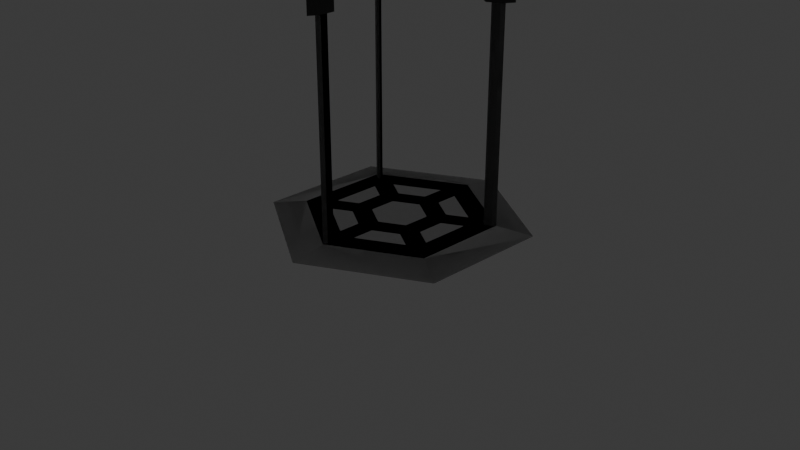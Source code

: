 # Source: SM_WinningPlatform.blend  (saved by Blender 4.0.36; exported with 4.5.12 LTS)
import bpy
from mathutils import Matrix  # noqa: F401  (used for matrix-valued properties, if any)

bpy.ops.wm.read_factory_settings(use_empty=True)
scene = bpy.context.scene
scene.name = 'Scene'

# ---- collections
col_collection = bpy.data.collections.new('Collection'); scene.collection.children.link(col_collection)

# ---- materials (node trees are filled in below, after node groups)
mat_material = bpy.data.materials.new('Material')
mat_material.alpha_threshold = 0.0
mat_material.use_transparent_shadow = False
mat_material.roughness = 0.5
mat_material.line_color = (0.0, 0.0, 0.0, 1.0)
mat_material_001 = bpy.data.materials.new('Material.001')
mat_material_001.use_transparent_shadow = False
mat_material_002 = bpy.data.materials.new('Material.002')
mat_material_002.use_transparent_shadow = False
mat_material_003 = bpy.data.materials.new('Material.003')
mat_material_003.use_transparent_shadow = False

# ---- material node trees
mat_material.use_nodes = True; mat_material.node_tree.nodes.clear()
_N = mat_material.node_tree.nodes; _L = mat_material.node_tree.links
n0 = _N.new('ShaderNodeOutputMaterial'); n0.name = 'Material Output'; n0.location = (300, 300)
n1 = _N.new('ShaderNodeBsdfPrincipled'); n1.name = 'Principled BSDF'; n1.location = (10, 300)
n1.inputs[3].default_value = 1.45
_L.new(n1.outputs[0], n0.inputs[0])
n0.is_active_output = True
mat_material_001.use_nodes = True; mat_material_001.node_tree.nodes.clear()
_N = mat_material_001.node_tree.nodes; _L = mat_material_001.node_tree.links
n0 = _N.new('ShaderNodeBsdfPrincipled'); n0.name = 'Principled BSDF'; n0.location = (10, 300)
n0.inputs[0].default_value = (0.05318, 0.05318, 0.05318, 1.0)
n0.inputs[3].default_value = 1.45
n1 = _N.new('ShaderNodeOutputMaterial'); n1.name = 'Material Output'; n1.location = (300, 300)
_L.new(n0.outputs[0], n1.inputs[0])
n1.is_active_output = True
mat_material_002.use_nodes = True; mat_material_002.node_tree.nodes.clear()
_N = mat_material_002.node_tree.nodes; _L = mat_material_002.node_tree.links
n0 = _N.new('ShaderNodeBsdfPrincipled'); n0.name = 'Principled BSDF'; n0.location = (10, 300)
n0.inputs[0].default_value = (0.0, 0.0, 0.0, 1.0)
n0.inputs[3].default_value = 1.45
n1 = _N.new('ShaderNodeOutputMaterial'); n1.name = 'Material Output'; n1.location = (300, 300)
_L.new(n0.outputs[0], n1.inputs[0])
n1.is_active_output = True
mat_material_003.use_nodes = True; mat_material_003.node_tree.nodes.clear()
_N = mat_material_003.node_tree.nodes; _L = mat_material_003.node_tree.links
n0 = _N.new('ShaderNodeOutputMaterial'); n0.name = 'Material Output'; n0.location = (300, 300)
n1 = _N.new('ShaderNodeEmission'); n1.name = 'Emission'; n1.location = (10, 300)
n1.inputs[1].default_value = 2.6
_L.new(n1.outputs[0], n0.inputs[0])
n0.is_active_output = True

# ---- world
world_world = bpy.data.worlds.new('World'); scene.world = world_world
world_world.use_nodes = True; world_world.node_tree.nodes.clear()
_N = world_world.node_tree.nodes; _L = world_world.node_tree.links
n0 = _N.new('ShaderNodeOutputWorld'); n0.name = 'World Output'; n0.location = (300, 300)
n1 = _N.new('ShaderNodeBackground'); n1.name = 'Background'; n1.location = (10, 300)
n1.inputs[0].default_value = (0.05088, 0.05088, 0.05088, 1.0)
_L.new(n1.outputs[0], n0.inputs[0])
n0.is_active_output = True
world_world.color = (0.05088, 0.05088, 0.05088)
world_world.use_sun_shadow = False
world_world.sun_shadow_jitter_overblur = 0.0

# ---- cameras
cam_camera = bpy.data.cameras.new('Camera')
cam_camera.clip_end = 100.0
cam_camera.ortho_scale = 7.314

# ---- meshes
me_cylinder = bpy.data.meshes.new('Cylinder')
me_cylinder.from_pydata([(0.0, 1.371, 3.725e-08), (0.0, 0.8697, 0.06471), (1.188, 0.6857, 3.725e-08), (0.7532, 0.4349, 0.06471), (1.188, -0.6857, 3.725e-08), (0.7532, -0.4349, 0.06471), (0.0, -1.371, 3.725e-08), (0.0, -0.8697, 0.06471), (-1.188, -0.6857, 3.725e-08), (-0.7532, -0.4349, 0.06471), (-1.188, 0.6857, 3.725e-08), (-0.7532, 0.4349, 0.06471), (0.866, 0.5, 0.06471), (0.0, 1.0, 0.06471), (0.866, -0.5, 0.06471), (0.0, -1.0, 0.06471), (-0.866, -0.5, 0.06471), (-0.866, 0.5, 0.06471), (0.7532, 0.4631, 0.06471), (0.8172, 0.5, 0.06471), (0.7776, 0.4208, 0.06471), (0.8416, 0.4577, 0.06471), (0.02442, -0.8838, 0.06471), (0.02442, -0.9577, 0.06471), (-0.02442, -0.8838, 0.06471), (-0.02442, -0.9577, 0.06471), (-0.7776, 0.4208, 0.06471), (-0.8416, 0.4577, 0.06471), (-0.7532, 0.4631, 0.06471), (-0.8172, 0.5, 0.06471), (0.7532, 0.4349, 2.309), (0.866, 0.5, 2.309), (0.0, -0.8697, 2.309), (0.0, -1.0, 2.309), (-0.7532, 0.4349, 2.309), (-0.866, 0.5, 2.309), (0.7532, 0.4631, 2.309), (0.8172, 0.5, 2.309), (0.7776, 0.4208, 2.309), (0.8416, 0.4577, 2.309), (0.02442, -0.8838, 2.309), (0.02442, -0.9577, 2.309), (-0.02442, -0.8838, 2.309), (-0.02442, -0.9577, 2.309), (-0.7776, 0.4208, 2.309), (-0.8416, 0.4577, 2.309), (-0.7532, 0.4631, 2.309), (-0.8172, 0.5, 2.309), (0.6895, 0.3981, 2.309), (0.9452, 0.5457, 2.309), (0.0, -0.7962, 2.309), (0.0, -1.091, 2.309), (-0.6895, 0.3981, 2.309), (-0.9452, 0.5457, 2.309), (0.6895, 0.462, 2.309), (0.8345, 0.5457, 2.309), (0.7449, 0.3661, 2.309), (0.8898, 0.4498, 2.309), (0.05535, -0.8281, 2.309), (0.05535, -0.9955, 2.309), (-0.05535, -0.8281, 2.309), (-0.05535, -0.9955, 2.309), (-0.7449, 0.3661, 2.309), (-0.8898, 0.4498, 2.309), (-0.6895, 0.462, 2.309), (-0.8345, 0.5457, 2.309), (0.6895, 0.3981, 2.544), (0.9452, 0.5457, 2.544), (0.0, -0.7962, 2.544), (0.0, -1.091, 2.544), (-0.6895, 0.3981, 2.544), (-0.9452, 0.5457, 2.544), (0.6895, 0.462, 2.544), (0.8345, 0.5457, 2.544), (0.7449, 0.3661, 2.544), (0.8898, 0.4498, 2.544), (0.05535, -0.8281, 2.544), (0.05535, -0.9955, 2.544), (-0.05535, -0.8281, 2.544), (-0.05535, -0.9955, 2.544), (-0.7449, 0.3661, 2.544), (-0.8898, 0.4498, 2.544), (-0.6895, 0.462, 2.544), (-0.8345, 0.5457, 2.544), (0.3981, 0.6895, 2.841), (0.5457, 0.9452, 2.841), (0.3981, -0.6895, 2.841), (0.5457, -0.9452, 2.841), (-0.7962, 0.0, 2.841), (-1.091, 0.0, 2.841), (0.3661, 0.7449, 2.841), (0.4498, 0.8898, 2.841), (0.462, 0.6895, 2.841), (0.5457, 0.8345, 2.841), (0.462, -0.6895, 2.841), (0.5457, -0.8345, 2.841), (0.3661, -0.7449, 2.841), (0.4498, -0.8898, 2.841), (-0.8281, -0.05535, 2.841), (-0.9955, -0.05535, 2.841), (-0.8281, 0.05535, 2.841), (-0.9955, 0.05535, 2.841), (0.0, 1.371, 2.838), (1.188, 0.6857, 2.838), (1.188, -0.6857, 2.838), (0.0, -1.371, 2.838), (-1.188, -0.6857, 2.838), (-1.188, 0.6857, 2.838), (-0.4794, 0.2768, 3.499), (0.0, 0.5535, 3.499), (-0.4794, -0.2768, 3.499), (0.0, -0.5535, 3.499), (0.4794, -0.2768, 3.499), (0.4794, 0.2768, 3.499), (-0.4794, 0.2768, 3.552), (7.984e-09, 0.5535, 3.552), (-0.4794, -0.2768, 3.552), (7.984e-09, -0.5535, 3.552), (0.4794, -0.2768, 3.552), (0.4794, 0.2768, 3.552), (-0.08717, 0.05033, 3.552), (1.452e-09, 0.1007, 3.552), (-0.08717, -0.05033, 3.552), (1.452e-09, -0.1007, 3.552), (0.08717, -0.05033, 3.552), (0.08717, 0.05033, 3.552), (-0.08716, 0.05033, 4.518), (1.095e-06, 0.1007, 4.518), (-0.08716, -0.05033, 4.518), (1.095e-06, -0.1007, 4.518), (0.08717, -0.05033, 4.518), (0.08717, 0.05033, 4.518), (0.0, 0.606, 2.838), (0.5248, 0.303, 2.838), (0.5248, -0.303, 2.838), (0.0, -0.606, 2.838), (-0.5248, -0.303, 2.838), (-0.5248, 0.303, 2.838), (0.0, 0.2765, 2.838), (0.2395, 0.1383, 2.838), (0.2395, -0.1383, 2.838), (0.0, -0.2765, 2.838), (-0.2395, -0.1383, 2.838), (-0.2395, 0.1383, 2.838), (0.0, 0.1716, 2.838), (0.1486, 0.08578, 2.838), (0.1486, -0.08578, 2.838), (0.0, -0.1716, 2.838), (-0.1486, -0.08578, 2.838), (-0.1486, 0.08578, 2.838), (1.097, 0.5282, 2.838), (1.097, -0.5282, 2.838), (0.6157, -0.2505, 2.838), (0.6157, 0.2505, 2.838), (-0.0909, -1.214, 2.838), (-1.006, -0.6857, 2.838), (-0.5248, -0.4079, 2.838), (-0.0909, -0.6584, 2.838), (-1.006, 0.6857, 2.838), (-0.0909, 1.214, 2.838), (-0.0909, 0.6584, 2.838), (-0.5248, 0.4079, 2.838), (0.0909, 0.4485, 2.838), (0.343, 0.303, 2.838), (0.2395, 0.2432, 2.838), (0.0909, 0.329, 2.838), (0.343, -0.303, 2.838), (0.0909, -0.4485, 2.838), (0.0909, -0.329, 2.838), (0.2395, -0.2432, 2.838), (-0.4339, -0.1455, 2.838), (-0.4339, 0.1455, 2.838), (-0.3304, 0.08578, 2.838), (-0.3304, -0.08578, 2.838), (0.3497, 0.2019, 0.06471), (0.0, 0.4039, 0.06471), (-0.3497, 0.2019, 0.06471), (-0.3497, -0.2019, 0.06471), (0.0, -0.4039, 0.06471), (0.3497, -0.2019, 0.06471), (0.2497, 0.1442, 0.06471), (-9.935e-09, 0.2884, 0.06471), (-0.2497, 0.1442, 0.06471), (-0.2497, -0.1442, 0.06471), (9.935e-09, -0.2884, 0.06471), (0.2497, -0.1442, 0.06471), (0.5532, 0.4349, 0.06471), (0.1, 0.6965, 0.06471), (0.1, 0.4616, 0.06471), (0.3497, 0.3174, 0.06471), (-0.1, 0.6965, 0.06471), (-0.5532, 0.4349, 0.06471), (-0.3497, 0.3174, 0.06471), (-0.1, 0.4616, 0.06471), (-0.6532, 0.2616, 0.06471), (-0.6532, -0.2616, 0.06471), (-0.4497, -0.1442, 0.06471), (-0.4497, 0.1442, 0.06471), (-0.5532, -0.4349, 0.06471), (-0.1, -0.6965, 0.06471), (-0.1, -0.4616, 0.06471), (-0.3497, -0.3174, 0.06471), (0.1, -0.6965, 0.06471), (0.5532, -0.4349, 0.06471), (0.3497, -0.3174, 0.06471), (0.1, -0.4616, 0.06471), (0.6532, -0.2616, 0.06471), (0.6532, 0.2616, 0.06471), (0.4497, 0.1442, 0.06471), (0.4497, -0.1442, 0.06471), (0.2497, 0.1442, 0.03214), (-9.935e-09, 0.2884, 0.03214), (0.2497, -0.1442, 0.03214), (-0.2497, 0.1442, 0.03214), (-0.2497, -0.1442, 0.03214), (9.935e-09, -0.2884, 0.03214), (0.5532, 0.4349, 0.03214), (0.1, 0.6965, 0.03214), (0.3497, 0.3174, 0.03214), (0.1, 0.4616, 0.03214), (-0.1, 0.6965, 0.03214), (-0.5532, 0.4349, 0.03214), (-0.1, 0.4616, 0.03214), (-0.3497, 0.3174, 0.03214), (-0.6532, 0.2616, 0.03214), (-0.6532, -0.2616, 0.03214), (-0.4497, 0.1442, 0.03214), (-0.4497, -0.1442, 0.03214), (-0.5532, -0.4349, 0.03214), (-0.1, -0.6965, 0.03214), (-0.3497, -0.3174, 0.03214), (-0.1, -0.4616, 0.03214), (0.1, -0.6965, 0.03214), (0.5532, -0.4349, 0.03214), (0.1, -0.4616, 0.03214), (0.3497, -0.3174, 0.03214), (0.6532, -0.2616, 0.03214), (0.6532, 0.2616, 0.03214), (0.4497, -0.1442, 0.03214), (0.4497, 0.1442, 0.03214), (0.0, 0.1716, 2.871), (0.1486, 0.08578, 2.871), (-0.1486, 0.08578, 2.871), (0.1486, -0.08578, 2.871), (0.0, -0.1716, 2.871), (-0.1486, -0.08578, 2.871), (1.097, 0.5282, 2.871), (1.097, -0.5282, 2.871), (0.6157, 0.2505, 2.871), (0.6157, -0.2505, 2.871), (-0.0909, -1.214, 2.871), (-1.006, -0.6857, 2.871), (-0.0909, -0.6584, 2.871), (-0.5248, -0.4079, 2.871), (-1.006, 0.6857, 2.871), (-0.0909, 1.214, 2.871), (-0.5248, 0.4079, 2.871), (-0.0909, 0.6584, 2.871), (0.0909, 0.4485, 2.871), (0.343, 0.303, 2.871), (0.0909, 0.329, 2.871), (0.2395, 0.2432, 2.871), (0.343, -0.303, 2.871), (0.0909, -0.4485, 2.871), (0.2395, -0.2432, 2.871), (0.0909, -0.329, 2.871), (-0.4339, -0.1455, 2.871), (-0.4339, 0.1455, 2.871), (-0.3304, -0.08578, 2.871), (-0.3304, 0.08578, 2.871)], [], [(0, 13, 12, 2), (2, 12, 14, 4), (4, 14, 15, 6), (6, 15, 16, 8), (207, 208, 239, 237), (8, 16, 17, 10), (10, 17, 13, 0), (0, 2, 4, 6, 8, 10), (1, 18, 19), (20, 5, 21), (5, 22, 23), (24, 9, 25), (9, 26, 27), (28, 1, 29), (1, 3, 18), (12, 13, 1, 19), (3, 5, 20), (20, 21, 39, 38), (14, 12, 21, 5), (15, 23, 41, 33), (5, 7, 22), (22, 7, 32, 40), (15, 14, 5, 23), (27, 26, 44, 45), (7, 9, 24), (16, 15, 25, 9), (29, 17, 35, 47), (9, 11, 26), (17, 16, 9, 27), (11, 1, 28), (12, 19, 37, 31), (13, 17, 29, 1), (40, 32, 50, 58), (35, 45, 63, 53), (37, 36, 54, 55), (44, 34, 52, 62), (41, 40, 58, 59), (45, 44, 62, 63), (26, 11, 34, 44), (17, 27, 45, 35), (24, 25, 43, 42), (3, 20, 38, 30), (28, 29, 47, 46), (7, 24, 42, 32), (21, 12, 31, 39), (19, 18, 36, 37), (11, 28, 46, 34), (25, 15, 33, 43), (23, 22, 40, 41), (18, 3, 30, 36), (57, 49, 67, 75), (61, 51, 69, 79), (65, 53, 71, 83), (48, 56, 74, 66), (50, 60, 78, 68), (33, 41, 59, 51), (36, 30, 48, 54), (46, 47, 65, 64), (31, 37, 55, 49), (42, 43, 61, 60), (34, 46, 64, 52), (38, 39, 57, 56), (32, 42, 60, 50), (30, 38, 56, 48), (47, 35, 53, 65), (43, 33, 51, 61), (39, 31, 49, 57), (70, 82, 100, 88), (78, 79, 97, 96), (67, 73, 91, 85), (82, 83, 101, 100), (72, 66, 84, 90), (69, 77, 95, 87), (76, 68, 86, 94), (63, 62, 80, 81), (59, 58, 76, 77), (62, 52, 70, 80), (55, 54, 72, 73), (53, 63, 81, 71), (58, 50, 68, 76), (51, 59, 77, 69), (54, 48, 66, 72), (64, 65, 83, 82), (49, 55, 73, 67), (60, 61, 79, 78), (52, 64, 82, 70), (56, 57, 75, 74), (109, 115, 119, 113), (108, 114, 115, 109), (111, 117, 116, 110), (115, 121, 125, 119), (102, 109, 113, 103), (107, 108, 109, 102), (105, 111, 110, 106), (103, 113, 112, 104), (106, 110, 108, 107), (104, 112, 111, 105), (113, 119, 118, 112), (158, 159, 255, 254), (74, 75, 93, 92), (68, 78, 96, 86), (66, 74, 92, 84), (83, 71, 89, 101), (79, 69, 87, 97), (75, 67, 85, 93), (81, 80, 98, 99), (77, 76, 94, 95), (80, 70, 88, 98), (73, 72, 90, 91), (71, 81, 99, 89), (112, 118, 117, 111), (110, 116, 114, 108), (125, 131, 130, 124), (118, 124, 123, 117), (116, 122, 120, 114), (119, 125, 124, 118), (117, 123, 122, 116), (114, 120, 121, 115), (127, 126, 128, 129, 130, 131), (123, 129, 128, 122), (120, 126, 127, 121), (121, 127, 131, 125), (124, 130, 129, 123), (122, 128, 126, 120), (102, 103, 133, 132), (149, 144, 240, 242), (104, 105, 135, 134), (151, 152, 249, 247), (106, 107, 137, 136), (171, 172, 269, 267), (144, 145, 241, 240), (133, 134, 140, 139), (153, 150, 246, 248), (135, 136, 142, 141), (173, 170, 266, 268), (137, 132, 138, 143), (138, 139, 145, 144), (139, 140, 146, 145), (140, 141, 147, 146), (141, 142, 148, 147), (142, 143, 149, 148), (143, 138, 144, 149), (103, 104, 151, 150), (104, 134, 152, 151), (134, 133, 153, 152), (133, 103, 150, 153), (105, 106, 155, 154), (106, 136, 156, 155), (136, 135, 157, 156), (135, 105, 154, 157), (107, 102, 159, 158), (102, 132, 160, 159), (132, 137, 161, 160), (137, 107, 158, 161), (132, 133, 163, 162), (133, 139, 164, 163), (139, 138, 165, 164), (138, 132, 162, 165), (134, 135, 167, 166), (135, 141, 168, 167), (141, 140, 169, 168), (140, 134, 166, 169), (136, 137, 171, 170), (137, 143, 172, 171), (143, 142, 173, 172), (142, 136, 170, 173), (180, 181, 211, 210), (189, 186, 216, 218), (209, 206, 236, 238), (200, 201, 230, 231), (186, 187, 217, 216), (206, 207, 237, 236), (174, 175, 181, 180), (175, 176, 182, 181), (176, 177, 183, 182), (177, 178, 184, 183), (178, 179, 185, 184), (179, 174, 180, 185), (3, 1, 187, 186), (1, 175, 188, 187), (175, 174, 189, 188), (174, 3, 186, 189), (1, 11, 191, 190), (11, 176, 192, 191), (176, 175, 193, 192), (175, 1, 190, 193), (11, 9, 195, 194), (9, 177, 196, 195), (177, 176, 197, 196), (176, 11, 194, 197), (9, 7, 199, 198), (7, 178, 200, 199), (178, 177, 201, 200), (177, 9, 198, 201), (7, 5, 203, 202), (5, 179, 204, 203), (179, 178, 205, 204), (178, 7, 202, 205), (5, 3, 207, 206), (3, 174, 208, 207), (174, 179, 209, 208), (179, 5, 206, 209), (210, 211, 213, 214, 215, 212), (216, 217, 219, 218), (220, 221, 223, 222), (224, 225, 227, 226), (228, 229, 231, 230), (232, 233, 235, 234), (236, 237, 239, 238), (187, 188, 219, 217), (185, 180, 210, 212), (194, 195, 225, 224), (208, 209, 238, 239), (188, 189, 218, 219), (181, 182, 213, 211), (197, 194, 224, 226), (182, 183, 214, 213), (195, 196, 227, 225), (202, 203, 233, 232), (183, 184, 215, 214), (196, 197, 226, 227), (205, 202, 232, 234), (184, 185, 212, 215), (203, 204, 235, 233), (190, 191, 221, 220), (204, 205, 234, 235), (193, 190, 220, 222), (191, 192, 223, 221), (198, 199, 229, 228), (192, 193, 222, 223), (201, 198, 228, 230), (199, 200, 231, 229), (240, 241, 243, 244, 245, 242), (246, 247, 249, 248), (250, 251, 253, 252), (254, 255, 257, 256), (258, 259, 261, 260), (262, 263, 265, 264), (266, 267, 269, 268), (172, 173, 268, 269), (152, 153, 248, 249), (145, 146, 243, 241), (161, 158, 254, 256), (146, 147, 244, 243), (159, 160, 257, 255), (166, 167, 263, 262), (147, 148, 245, 244), (160, 161, 256, 257), (169, 166, 262, 264), (148, 149, 242, 245), (167, 168, 265, 263), (154, 155, 251, 250), (168, 169, 264, 265), (157, 154, 250, 252), (155, 156, 253, 251), (162, 163, 259, 258), (156, 157, 252, 253), (165, 162, 258, 260), (163, 164, 261, 259), (170, 171, 267, 266), (150, 151, 247, 246), (164, 165, 260, 261)])
me_cylinder.polygons.foreach_set('material_index', [0, 0, 0, 0, 1, 0, 0, 0, 0, 0, 0, 0, 0, 0, 0, 0, 0, 2, 0, 2, 0, 2, 0, 2, 0, 0, 2, 0, 0, 0, 2, 0, 1, 1, 1, 1, 1, 1, 2, 2, 2, 2, 2, 2, 2, 2, 2, 2, 2, 2, 1, 1, 1, 1, 1, 1, 1, 1, 1, 1, 1, 1, 1, 1, 1, 1, 1, 1, 1, 1, 1, 1, 1, 1, 1, 1, 1, 1, 1, 1, 1, 1, 1, 1, 1, 1, 1, 1, 1, 1, 1, 0, 0, 0, 0, 0, 0, 1, 0, 1, 1, 1, 1, 1, 1, 1, 1, 1, 1, 1, 1, 1, 2, 1, 1, 1, 1, 1, 2, 2, 2, 2, 2, 2, 0, 0, 0, 0, 0, 0, 0, 0, 0, 0, 0, 0, 0, 0, 0, 0, 0, 0, 0, 0, 0, 0, 0, 0, 0, 0, 0, 0, 0, 0, 0, 0, 0, 0, 0, 0, 0, 0, 0, 0, 0, 0, 1, 1, 1, 1, 1, 1, 1, 1, 1, 1, 1, 1, 1, 1, 1, 1, 1, 1, 1, 1, 1, 1, 1, 1, 1, 1, 1, 1, 1, 1, 1, 1, 1, 1, 1, 1, 3, 3, 3, 3, 3, 3, 3, 1, 1, 1, 1, 1, 1, 1, 1, 1, 1, 1, 1, 1, 1, 1, 1, 1, 1, 1, 1, 1, 1, 1, 3, 3, 3, 3, 3, 3, 3, 0, 0, 0, 0, 0, 0, 0, 0, 0, 0, 0, 0, 0, 0, 0, 0, 0, 0, 0, 0, 0, 0, 0])
_uv = me_cylinder.uv_layers.new(name='UVMap')
_uv.uv.foreach_set('vector', [1.0, 0.5, 1.0, 1.0, 0.8333, 1.0, 0.8333, 0.5, 0.8333, 0.5, 0.8333, 1.0, 0.6667, 1.0, 0.6667, 0.5, 0.6667, 0.5, 0.6667, 1.0, 0.5, 1.0, 0.5, 0.5, 0.5, 0.5, 0.5, 1.0, 0.3333, 1.0, 0.3333, 0.5, 0.4068, 0.3128, 0.3579, 0.2846, 0.3579, 0.2846, 0.4068, 0.3128, 0.3333, 0.5, 0.3333, 1.0, 0.1667, 1.0, 0.1667, 0.5, 0.1667, 0.5, 0.1667, 1.0, -8.941e-08, 1.0, -8.941e-08, 0.5, 0.75, 0.49, 0.9578, 0.37, 0.9578, 0.13, 0.75, 0.01, 0.5422, 0.13, 0.5422, 0.37, 0.2559, 0.4621, 0.4308, 0.3611, 0.4461, 0.37, 0.4366, 0.351, 0.452, 0.1402, 0.452, 0.3598, 0.4308, 0.1389, 0.2559, 0.03788, 0.2559, 0.02015, 0.2441, 0.03788, 0.05388, 0.13, 0.2441, 0.02015, 0.06337, 0.149, 0.06337, 0.351, 0.04802, 0.3598, 0.06923, 0.3611, 0.2441, 0.4798, 0.05388, 0.37, 0.25, 0.4587, 0.4308, 0.3544, 0.4308, 0.3611, 0.4578, 0.37, 0.25, 0.49, 0.2559, 0.4798, 0.4461, 0.37, 0.4308, 0.3544, 0.4366, 0.149, 0.4366, 0.351, 0.4366, 0.351, 0.452, 0.3598, 0.452, 0.3598, 0.4366, 0.351, 0.4578, 0.13, 0.4578, 0.37, 0.452, 0.3598, 0.452, 0.1402, 0.25, 0.01, 0.2559, 0.02015, 0.2559, 0.02015, 0.25, 0.01, 0.4308, 0.1456, 0.25, 0.04127, 0.2559, 0.03788, 0.2559, 0.03788, 0.25, 0.04127, 0.25, 0.04127, 0.2559, 0.03788, 0.25, 0.01, 0.4578, 0.13, 0.4461, 0.13, 0.2559, 0.02015, 0.04802, 0.3598, 0.06337, 0.351, 0.06337, 0.351, 0.04802, 0.3598, 0.25, 0.04127, 0.06923, 0.1389, 0.2441, 0.03788, 0.04215, 0.13, 0.25, 0.01, 0.2441, 0.02015, 0.05388, 0.13, 0.05388, 0.37, 0.04215, 0.37, 0.04215, 0.37, 0.05388, 0.37, 0.06923, 0.1456, 0.06923, 0.3544, 0.06337, 0.351, 0.04215, 0.37, 0.04215, 0.13, 0.04802, 0.1402, 0.04802, 0.3598, 0.06923, 0.3544, 0.2441, 0.4621, 0.06923, 0.3611, 0.4578, 0.37, 0.4461, 0.37, 0.4461, 0.37, 0.4578, 0.37, 0.25, 0.49, 0.04215, 0.37, 0.05388, 0.37, 0.2441, 0.4798, 0.2559, 0.03788, 0.25, 0.04127, 0.25, 0.04127, 0.2559, 0.03788, 0.04215, 0.37, 0.04802, 0.3598, 0.04802, 0.3598, 0.04215, 0.37, 0.4461, 0.37, 0.4308, 0.3611, 0.4308, 0.3611, 0.4461, 0.37, 0.06337, 0.351, 0.06923, 0.3544, 0.06923, 0.3544, 0.06337, 0.351, 0.2559, 0.02015, 0.2559, 0.03788, 0.2559, 0.03788, 0.2559, 0.02015, 0.04802, 0.3598, 0.06337, 0.351, 0.06337, 0.351, 0.04802, 0.3598, 0.06337, 0.351, 0.06923, 0.3544, 0.06923, 0.3544, 0.06337, 0.351, 0.04215, 0.37, 0.04802, 0.3598, 0.04802, 0.3598, 0.04215, 0.37, 0.2441, 0.03788, 0.2441, 0.02015, 0.2441, 0.02015, 0.2441, 0.03788, 0.4308, 0.3544, 0.4366, 0.351, 0.4366, 0.351, 0.4308, 0.3544, 0.06923, 0.3611, 0.05388, 0.37, 0.05388, 0.37, 0.06923, 0.3611, 0.25, 0.04127, 0.2441, 0.03788, 0.2441, 0.03788, 0.25, 0.04127, 0.452, 0.3598, 0.4578, 0.37, 0.4578, 0.37, 0.452, 0.3598, 0.4461, 0.37, 0.4308, 0.3611, 0.4308, 0.3611, 0.4461, 0.37, 0.06923, 0.3544, 0.06923, 0.3611, 0.06923, 0.3611, 0.06923, 0.3544, 0.2441, 0.02015, 0.25, 0.01, 0.25, 0.01, 0.2441, 0.02015, 0.2559, 0.02015, 0.2559, 0.03788, 0.2559, 0.03788, 0.2559, 0.02015, 0.4308, 0.3611, 0.4308, 0.3544, 0.4308, 0.3544, 0.4308, 0.3611, 0.452, 0.3598, 0.4578, 0.37, 0.4578, 0.37, 0.452, 0.3598, 0.2441, 0.02015, 0.25, 0.01, 0.25, 0.01, 0.2441, 0.02015, 0.05388, 0.37, 0.04215, 0.37, 0.04215, 0.37, 0.05388, 0.37, 0.4308, 0.3544, 0.4366, 0.351, 0.4366, 0.351, 0.4308, 0.3544, 0.25, 0.04127, 0.2441, 0.03788, 0.2441, 0.03788, 0.25, 0.04127, 0.25, 0.01, 0.2559, 0.02015, 0.2559, 0.02015, 0.25, 0.01, 0.4308, 0.3611, 0.4308, 0.3544, 0.4308, 0.3544, 0.4308, 0.3611, 0.06923, 0.3611, 0.05388, 0.37, 0.05388, 0.37, 0.06923, 0.3611, 0.4578, 0.37, 0.4461, 0.37, 0.4461, 0.37, 0.4578, 0.37, 0.2441, 0.03788, 0.2441, 0.02015, 0.2441, 0.02015, 0.2441, 0.03788, 0.06923, 0.3544, 0.06923, 0.3611, 0.06923, 0.3611, 0.06923, 0.3544, 0.4366, 0.351, 0.452, 0.3598, 0.452, 0.3598, 0.4366, 0.351, 0.25, 0.04127, 0.2441, 0.03788, 0.2441, 0.03788, 0.25, 0.04127, 0.4308, 0.3544, 0.4366, 0.351, 0.4366, 0.351, 0.4308, 0.3544, 0.05388, 0.37, 0.04215, 0.37, 0.04215, 0.37, 0.05388, 0.37, 0.2441, 0.02015, 0.25, 0.01, 0.25, 0.01, 0.2441, 0.02015, 0.452, 0.3598, 0.4578, 0.37, 0.4578, 0.37, 0.452, 0.3598, 0.06923, 0.3544, 0.06923, 0.3611, 0.06923, 0.3611, 0.06923, 0.3544, 0.2441, 0.03788, 0.2441, 0.02015, 0.2441, 0.02015, 0.2441, 0.03788, 0.4578, 0.37, 0.4461, 0.37, 0.4461, 0.37, 0.4578, 0.37, 0.06923, 0.3611, 0.05388, 0.37, 0.05388, 0.37, 0.06923, 0.3611, 0.4308, 0.3611, 0.4308, 0.3544, 0.4308, 0.3544, 0.4308, 0.3611, 0.25, 0.01, 0.2559, 0.02015, 0.2559, 0.02015, 0.25, 0.01, 0.2559, 0.03788, 0.25, 0.04127, 0.25, 0.04127, 0.2559, 0.03788, 0.04802, 0.3598, 0.06337, 0.351, 0.06337, 0.351, 0.04802, 0.3598, 0.2559, 0.02015, 0.2559, 0.03788, 0.2559, 0.03788, 0.2559, 0.02015, 0.06337, 0.351, 0.06923, 0.3544, 0.06923, 0.3544, 0.06337, 0.351, 0.4461, 0.37, 0.4308, 0.3611, 0.4308, 0.3611, 0.4461, 0.37, 0.04215, 0.37, 0.04802, 0.3598, 0.04802, 0.3598, 0.04215, 0.37, 0.2559, 0.03788, 0.25, 0.04127, 0.25, 0.04127, 0.2559, 0.03788, 0.25, 0.01, 0.2559, 0.02015, 0.2559, 0.02015, 0.25, 0.01, 0.4308, 0.3611, 0.4308, 0.3544, 0.4308, 0.3544, 0.4308, 0.3611, 0.06923, 0.3611, 0.05388, 0.37, 0.05388, 0.37, 0.06923, 0.3611, 0.4578, 0.37, 0.4461, 0.37, 0.4461, 0.37, 0.4578, 0.37, 0.2441, 0.03788, 0.2441, 0.02015, 0.2441, 0.02015, 0.2441, 0.03788, 0.06923, 0.3544, 0.06923, 0.3611, 0.06923, 0.3611, 0.06923, 0.3544, 0.4366, 0.351, 0.452, 0.3598, 0.452, 0.3598, 0.4366, 0.351, 0.75, 0.49, 0.75, 0.49, 0.9578, 0.37, 0.9578, 0.37, 0.5422, 0.37, 0.5422, 0.37, 0.75, 0.49, 0.75, 0.49, 0.75, 0.01, 0.75, 0.01, 0.5422, 0.13, 0.5422, 0.13, 0.75, 0.49, 0.75, 0.49, 0.9578, 0.37, 0.9578, 0.37, 0.75, 0.49, 0.75, 0.49, 0.9578, 0.37, 0.9578, 0.37, 0.5422, 0.37, 0.5422, 0.37, 0.75, 0.49, 0.75, 0.49, 0.75, 0.01, 0.75, 0.01, 0.5422, 0.13, 0.5422, 0.13, 0.9578, 0.37, 0.9578, 0.37, 0.9578, 0.13, 0.9578, 0.13, 0.5422, 0.13, 0.5422, 0.13, 0.5422, 0.37, 0.5422, 0.37, 0.9578, 0.13, 0.9578, 0.13, 0.75, 0.01, 0.75, 0.01, 0.9578, 0.37, 0.9578, 0.37, 0.9578, 0.13, 0.9578, 0.13, 0.574, 0.37, 0.7341, 0.4624, 0.7341, 0.4624, 0.574, 0.37, 0.4366, 0.351, 0.452, 0.3598, 0.452, 0.3598, 0.4366, 0.351, 0.25, 0.04127, 0.2441, 0.03788, 0.2441, 0.03788, 0.25, 0.04127, 0.4308, 0.3544, 0.4366, 0.351, 0.4366, 0.351, 0.4308, 0.3544, 0.05388, 0.37, 0.04215, 0.37, 0.04215, 0.37, 0.05388, 0.37, 0.2441, 0.02015, 0.25, 0.01, 0.25, 0.01, 0.2441, 0.02015, 0.452, 0.3598, 0.4578, 0.37, 0.4578, 0.37, 0.452, 0.3598, 0.04802, 0.3598, 0.06337, 0.351, 0.06337, 0.351, 0.04802, 0.3598, 0.2559, 0.02015, 0.2559, 0.03788, 0.2559, 0.03788, 0.2559, 0.02015, 0.06337, 0.351, 0.06923, 0.3544, 0.06923, 0.3544, 0.06337, 0.351, 0.4461, 0.37, 0.4308, 0.3611, 0.4308, 0.3611, 0.4461, 0.37, 0.04215, 0.37, 0.04802, 0.3598, 0.04802, 0.3598, 0.04215, 0.37, 0.9578, 0.13, 0.9578, 0.13, 0.75, 0.01, 0.75, 0.01, 0.5422, 0.13, 0.5422, 0.13, 0.5422, 0.37, 0.5422, 0.37, 0.9578, 0.37, 0.9578, 0.37, 0.9578, 0.13, 0.9578, 0.13, 0.9578, 0.13, 0.9578, 0.13, 0.75, 0.01, 0.75, 0.01, 0.5422, 0.13, 0.5422, 0.13, 0.5422, 0.37, 0.5422, 0.37, 0.9578, 0.37, 0.9578, 0.37, 0.9578, 0.13, 0.9578, 0.13, 0.75, 0.01, 0.75, 0.01, 0.5422, 0.13, 0.5422, 0.13, 0.5422, 0.37, 0.5422, 0.37, 0.75, 0.49, 0.75, 0.49, 0.75, 0.49, 0.5422, 0.37, 0.5422, 0.13, 0.75, 0.01, 0.9578, 0.13, 0.9578, 0.37, 0.75, 0.01, 0.75, 0.01, 0.5422, 0.13, 0.5422, 0.13, 0.5422, 0.37, 0.5422, 0.37, 0.75, 0.49, 0.75, 0.49, 0.75, 0.49, 0.75, 0.49, 0.9578, 0.37, 0.9578, 0.37, 0.9578, 0.13, 0.9578, 0.13, 0.75, 0.01, 0.75, 0.01, 0.5422, 0.13, 0.5422, 0.13, 0.5422, 0.37, 0.5422, 0.37, 0.75, 0.49, 0.9578, 0.37, 0.8418, 0.303, 0.75, 0.356, 0.724, 0.265, 0.75, 0.28, 0.75, 0.28, 0.724, 0.265, 0.9578, 0.13, 0.75, 0.01, 0.75, 0.144, 0.8418, 0.197, 0.9419, 0.1576, 0.8577, 0.2062, 0.8577, 0.2062, 0.9419, 0.1576, 0.5422, 0.13, 0.5422, 0.37, 0.6582, 0.303, 0.6582, 0.197, 0.6741, 0.2755, 0.6922, 0.265, 0.6922, 0.265, 0.6741, 0.2755, 0.75, 0.28, 0.776, 0.265, 0.776, 0.265, 0.75, 0.28, 0.8418, 0.303, 0.8418, 0.197, 0.7919, 0.2258, 0.7919, 0.2742, 0.8577, 0.2938, 0.9419, 0.3424, 0.9419, 0.3424, 0.8577, 0.2938, 0.75, 0.144, 0.6582, 0.197, 0.7081, 0.2258, 0.75, 0.2016, 0.6922, 0.235, 0.6741, 0.2245, 0.6741, 0.2245, 0.6922, 0.235, 0.6582, 0.303, 0.75, 0.356, 0.75, 0.2984, 0.7081, 0.2742, 0.75, 0.2984, 0.7919, 0.2742, 0.776, 0.265, 0.75, 0.28, 0.7919, 0.2742, 0.7919, 0.2258, 0.776, 0.235, 0.776, 0.265, 0.7919, 0.2258, 0.75, 0.2016, 0.75, 0.22, 0.776, 0.235, 0.75, 0.2016, 0.7081, 0.2258, 0.724, 0.235, 0.75, 0.22, 0.7081, 0.2258, 0.7081, 0.2742, 0.724, 0.265, 0.724, 0.235, 0.7081, 0.2742, 0.75, 0.2984, 0.75, 0.28, 0.724, 0.265, 0.9578, 0.37, 0.9578, 0.13, 0.9419, 0.1576, 0.9419, 0.3424, 0.9578, 0.13, 0.8418, 0.197, 0.8577, 0.2062, 0.9419, 0.1576, 0.8418, 0.197, 0.8418, 0.303, 0.8577, 0.2938, 0.8577, 0.2062, 0.8418, 0.303, 0.9578, 0.37, 0.9419, 0.3424, 0.8577, 0.2938, 0.75, 0.01, 0.5422, 0.13, 0.574, 0.13, 0.7341, 0.03755, 0.5422, 0.13, 0.6582, 0.197, 0.6582, 0.1786, 0.574, 0.13, 0.6582, 0.197, 0.75, 0.144, 0.7341, 0.1348, 0.6582, 0.1786, 0.75, 0.144, 0.75, 0.01, 0.7341, 0.03755, 0.7341, 0.1348, 0.5422, 0.37, 0.75, 0.49, 0.7341, 0.4624, 0.574, 0.37, 0.75, 0.49, 0.75, 0.356, 0.7341, 0.3652, 0.7341, 0.4624, 0.75, 0.356, 0.6582, 0.303, 0.6582, 0.3214, 0.7341, 0.3652, 0.6582, 0.303, 0.5422, 0.37, 0.574, 0.37, 0.6582, 0.3214, 0.75, 0.356, 0.8418, 0.303, 0.81, 0.303, 0.7659, 0.3285, 0.8418, 0.303, 0.7919, 0.2742, 0.7919, 0.2926, 0.81, 0.303, 0.7919, 0.2742, 0.75, 0.2984, 0.7659, 0.3076, 0.7919, 0.2926, 0.75, 0.2984, 0.75, 0.356, 0.7659, 0.3285, 0.7659, 0.3076, 0.8418, 0.197, 0.75, 0.144, 0.7659, 0.1715, 0.81, 0.197, 0.75, 0.144, 0.75, 0.2016, 0.7659, 0.1924, 0.7659, 0.1715, 0.75, 0.2016, 0.7919, 0.2258, 0.7919, 0.2074, 0.7659, 0.1924, 0.7919, 0.2258, 0.8418, 0.197, 0.81, 0.197, 0.7919, 0.2074, 0.6582, 0.197, 0.6582, 0.303, 0.6741, 0.2755, 0.6741, 0.2245, 0.6582, 0.303, 0.7081, 0.2742, 0.6922, 0.265, 0.6741, 0.2755, 0.7081, 0.2742, 0.7081, 0.2258, 0.6922, 0.235, 0.6922, 0.265, 0.7081, 0.2258, 0.6582, 0.197, 0.6741, 0.2245, 0.6922, 0.235, 0.3099, 0.2846, 0.25, 0.3192, 0.25, 0.3192, 0.3099, 0.2846, 0.3339, 0.3262, 0.3828, 0.3544, 0.3828, 0.3544, 0.3339, 0.3262, 0.3579, 0.2154, 0.4068, 0.1872, 0.4068, 0.1872, 0.3579, 0.2154, 0.226, 0.1392, 0.1661, 0.1738, 0.1661, 0.1738, 0.226, 0.1392, 0.3828, 0.3544, 0.274, 0.4172, 0.274, 0.4172, 0.3828, 0.3544, 0.4068, 0.1872, 0.4068, 0.3128, 0.4068, 0.3128, 0.4068, 0.1872, 0.3339, 0.2985, 0.25, 0.3469, 0.25, 0.3192, 0.3099, 0.2846, 0.25, 0.3469, 0.1661, 0.2985, 0.1901, 0.2846, 0.25, 0.3192, 0.1661, 0.2985, 0.1661, 0.2015, 0.1901, 0.2154, 0.1901, 0.2846, 0.1661, 0.2015, 0.25, 0.1531, 0.25, 0.1808, 0.1901, 0.2154, 0.25, 0.1531, 0.3339, 0.2015, 0.3099, 0.2154, 0.25, 0.1808, 0.3339, 0.2015, 0.3339, 0.2985, 0.3099, 0.2846, 0.3099, 0.2154, 0.4308, 0.3544, 0.25, 0.4587, 0.274, 0.4172, 0.3828, 0.3544, 0.25, 0.4587, 0.25, 0.3469, 0.274, 0.3608, 0.274, 0.4172, 0.25, 0.3469, 0.3339, 0.2985, 0.3339, 0.3262, 0.274, 0.3608, 0.3339, 0.2985, 0.4308, 0.3544, 0.3828, 0.3544, 0.3339, 0.3262, 0.25, 0.4587, 0.06923, 0.3544, 0.1172, 0.3544, 0.226, 0.4172, 0.06923, 0.3544, 0.1661, 0.2985, 0.1661, 0.3262, 0.1172, 0.3544, 0.1661, 0.2985, 0.25, 0.3469, 0.226, 0.3608, 0.1661, 0.3262, 0.25, 0.3469, 0.25, 0.4587, 0.226, 0.4172, 0.226, 0.3608, 0.06923, 0.3544, 0.06923, 0.1456, 0.09323, 0.1872, 0.09323, 0.3128, 0.06923, 0.1456, 0.1661, 0.2015, 0.1421, 0.2154, 0.09323, 0.1872, 0.1661, 0.2015, 0.1661, 0.2985, 0.1421, 0.2846, 0.1421, 0.2154, 0.1661, 0.2985, 0.06923, 0.3544, 0.09323, 0.3128, 0.1421, 0.2846, 0.06923, 0.1456, 0.25, 0.04127, 0.226, 0.08284, 0.1172, 0.1456, 0.25, 0.04127, 0.25, 0.1531, 0.226, 0.1392, 0.226, 0.08284, 0.25, 0.1531, 0.1661, 0.2015, 0.1661, 0.1738, 0.226, 0.1392, 0.1661, 0.2015, 0.06923, 0.1456, 0.1172, 0.1456, 0.1661, 0.1738, 0.25, 0.04127, 0.4308, 0.1456, 0.3828, 0.1456, 0.274, 0.08284, 0.4308, 0.1456, 0.3339, 0.2015, 0.3339, 0.1738, 0.3828, 0.1456, 0.3339, 0.2015, 0.25, 0.1531, 0.274, 0.1392, 0.3339, 0.1738, 0.25, 0.1531, 0.25, 0.04127, 0.274, 0.08284, 0.274, 0.1392, 0.4308, 0.1456, 0.4308, 0.3544, 0.4068, 0.3128, 0.4068, 0.1872, 0.4308, 0.3544, 0.3339, 0.2985, 0.3579, 0.2846, 0.4068, 0.3128, 0.3339, 0.2985, 0.3339, 0.2015, 0.3579, 0.2154, 0.3579, 0.2846, 0.3339, 0.2015, 0.4308, 0.1456, 0.4068, 0.1872, 0.3579, 0.2154, 0.3099, 0.2846, 0.25, 0.3192, 0.1901, 0.2846, 0.1901, 0.2154, 0.25, 0.1808, 0.3099, 0.2154, 0.3828, 0.3544, 0.274, 0.4172, 0.274, 0.3608, 0.3339, 0.3262, 0.226, 0.4172, 0.1172, 0.3544, 0.1661, 0.3262, 0.226, 0.3608, 0.09323, 0.3128, 0.09323, 0.1872, 0.1421, 0.2154, 0.1421, 0.2846, 0.1172, 0.1456, 0.226, 0.08284, 0.226, 0.1392, 0.1661, 0.1738, 0.274, 0.08284, 0.3828, 0.1456, 0.3339, 0.1738, 0.274, 0.1392, 0.4068, 0.1872, 0.4068, 0.3128, 0.3579, 0.2846, 0.3579, 0.2154, 0.274, 0.4172, 0.274, 0.3608, 0.274, 0.3608, 0.274, 0.4172, 0.3099, 0.2154, 0.3099, 0.2846, 0.3099, 0.2846, 0.3099, 0.2154, 0.09323, 0.3128, 0.09323, 0.1872, 0.09323, 0.1872, 0.09323, 0.3128, 0.3579, 0.2846, 0.3579, 0.2154, 0.3579, 0.2154, 0.3579, 0.2846, 0.274, 0.3608, 0.3339, 0.3262, 0.3339, 0.3262, 0.274, 0.3608, 0.25, 0.3192, 0.1901, 0.2846, 0.1901, 0.2846, 0.25, 0.3192, 0.1421, 0.2846, 0.09323, 0.3128, 0.09323, 0.3128, 0.1421, 0.2846, 0.1901, 0.2846, 0.1901, 0.2154, 0.1901, 0.2154, 0.1901, 0.2846, 0.09323, 0.1872, 0.1421, 0.2154, 0.1421, 0.2154, 0.09323, 0.1872, 0.274, 0.08284, 0.3828, 0.1456, 0.3828, 0.1456, 0.274, 0.08284, 0.1901, 0.2154, 0.25, 0.1808, 0.25, 0.1808, 0.1901, 0.2154, 0.1421, 0.2154, 0.1421, 0.2846, 0.1421, 0.2846, 0.1421, 0.2154, 0.274, 0.1392, 0.274, 0.08284, 0.274, 0.08284, 0.274, 0.1392, 0.25, 0.1808, 0.3099, 0.2154, 0.3099, 0.2154, 0.25, 0.1808, 0.3828, 0.1456, 0.3339, 0.1738, 0.3339, 0.1738, 0.3828, 0.1456, 0.226, 0.4172, 0.1172, 0.3544, 0.1172, 0.3544, 0.226, 0.4172, 0.3339, 0.1738, 0.274, 0.1392, 0.274, 0.1392, 0.3339, 0.1738, 0.226, 0.3608, 0.226, 0.4172, 0.226, 0.4172, 0.226, 0.3608, 0.1172, 0.3544, 0.1661, 0.3262, 0.1661, 0.3262, 0.1172, 0.3544, 0.1172, 0.1456, 0.226, 0.08284, 0.226, 0.08284, 0.1172, 0.1456, 0.1661, 0.3262, 0.226, 0.3608, 0.226, 0.3608, 0.1661, 0.3262, 0.1661, 0.1738, 0.1172, 0.1456, 0.1172, 0.1456, 0.1661, 0.1738, 0.226, 0.08284, 0.226, 0.1392, 0.226, 0.1392, 0.226, 0.08284, 0.75, 0.28, 0.776, 0.265, 0.776, 0.235, 0.75, 0.22, 0.724, 0.235, 0.724, 0.265, 0.9419, 0.3424, 0.9419, 0.1576, 0.8577, 0.2062, 0.8577, 0.2938, 0.7341, 0.03755, 0.574, 0.13, 0.6582, 0.1786, 0.7341, 0.1348, 0.574, 0.37, 0.7341, 0.4624, 0.7341, 0.3652, 0.6582, 0.3214, 0.7659, 0.3285, 0.81, 0.303, 0.7919, 0.2926, 0.7659, 0.3076, 0.81, 0.197, 0.7659, 0.1715, 0.7659, 0.1924, 0.7919, 0.2074, 0.6741, 0.2245, 0.6741, 0.2755, 0.6922, 0.265, 0.6922, 0.235, 0.6922, 0.265, 0.6922, 0.235, 0.6922, 0.235, 0.6922, 0.265, 0.8577, 0.2062, 0.8577, 0.2938, 0.8577, 0.2938, 0.8577, 0.2062, 0.776, 0.265, 0.776, 0.235, 0.776, 0.235, 0.776, 0.265, 0.6582, 0.3214, 0.574, 0.37, 0.574, 0.37, 0.6582, 0.3214, 0.776, 0.235, 0.75, 0.22, 0.75, 0.22, 0.776, 0.235, 0.7341, 0.4624, 0.7341, 0.3652, 0.7341, 0.3652, 0.7341, 0.4624, 0.81, 0.197, 0.7659, 0.1715, 0.7659, 0.1715, 0.81, 0.197, 0.75, 0.22, 0.724, 0.235, 0.724, 0.235, 0.75, 0.22, 0.7341, 0.3652, 0.6582, 0.3214, 0.6582, 0.3214, 0.7341, 0.3652, 0.7919, 0.2074, 0.81, 0.197, 0.81, 0.197, 0.7919, 0.2074, 0.724, 0.235, 0.724, 0.265, 0.724, 0.265, 0.724, 0.235, 0.7659, 0.1715, 0.7659, 0.1924, 0.7659, 0.1924, 0.7659, 0.1715, 0.7341, 0.03755, 0.574, 0.13, 0.574, 0.13, 0.7341, 0.03755, 0.7659, 0.1924, 0.7919, 0.2074, 0.7919, 0.2074, 0.7659, 0.1924, 0.7341, 0.1348, 0.7341, 0.03755, 0.7341, 0.03755, 0.7341, 0.1348, 0.574, 0.13, 0.6582, 0.1786, 0.6582, 0.1786, 0.574, 0.13, 0.7659, 0.3285, 0.81, 0.303, 0.81, 0.303, 0.7659, 0.3285, 0.6582, 0.1786, 0.7341, 0.1348, 0.7341, 0.1348, 0.6582, 0.1786, 0.7659, 0.3076, 0.7659, 0.3285, 0.7659, 0.3285, 0.7659, 0.3076, 0.81, 0.303, 0.7919, 0.2926, 0.7919, 0.2926, 0.81, 0.303, 0.6741, 0.2245, 0.6741, 0.2755, 0.6741, 0.2755, 0.6741, 0.2245, 0.9419, 0.3424, 0.9419, 0.1576, 0.9419, 0.1576, 0.9419, 0.3424, 0.7919, 0.2926, 0.7659, 0.3076, 0.7659, 0.3076, 0.7919, 0.2926])
me_cylinder.materials.append(mat_material)
me_cylinder.materials.append(mat_material_001)
me_cylinder.materials.append(mat_material_002)
me_cylinder.materials.append(mat_material_003)
me_cylinder.update()
me_cylinder_001 = bpy.data.meshes.new('Cylinder.001')
me_cylinder_001.from_pydata([(0.0, 1.371, 3.725e-08), (1.188, 0.6857, 3.725e-08), (1.188, -0.6857, 3.725e-08), (0.0, -1.371, 3.725e-08), (-1.188, -0.6857, 3.725e-08), (-1.188, 0.6857, 3.725e-08), (0.866, 0.5, 0.06471), (0.0, 1.0, 0.06471), (0.866, -0.5, 0.06471), (0.0, -1.0, 0.06471), (-0.866, -0.5, 0.06471), (-0.866, 0.5, 0.06471), (0.7532, 0.4349, 0.06471), (0.0, -0.8697, 0.06471), (-0.7532, 0.4349, 0.06471), (0.866, 0.5, 0.06471), (0.0, -1.0, 0.06471), (-0.866, 0.5, 0.06471), (0.7532, 0.4631, 0.06471), (0.8172, 0.5, 0.06471), (0.7776, 0.4208, 0.06471), (0.8416, 0.4577, 0.06471), (0.02442, -0.8838, 0.06471), (0.02442, -0.9577, 0.06471), (-0.02442, -0.8838, 0.06471), (-0.02442, -0.9577, 0.06471), (-0.7776, 0.4208, 0.06471), (-0.8416, 0.4577, 0.06471), (-0.7532, 0.4631, 0.06471), (-0.8172, 0.5, 0.06471), (0.7532, 0.4349, 2.891), (0.866, 0.5, 2.891), (0.0, -0.8697, 2.891), (0.0, -1.0, 2.891), (-0.7532, 0.4349, 2.891), (-0.866, 0.5, 2.891), (0.7532, 0.4631, 2.891), (0.8172, 0.5, 2.891), (0.7776, 0.4208, 2.891), (0.8416, 0.4577, 2.891), (0.02442, -0.8838, 2.891), (0.02442, -0.9577, 2.891), (-0.02442, -0.8838, 2.891), (-0.02442, -0.9577, 2.891), (-0.7776, 0.4208, 2.891), (-0.8416, 0.4577, 2.891), (-0.7532, 0.4631, 2.891), (-0.8172, 0.5, 2.891), (0.0, 1.371, 2.838), (1.188, 0.6857, 2.838), (1.188, -0.6857, 2.838), (0.0, -1.371, 2.838), (-1.188, -0.6857, 2.838), (-1.188, 0.6857, 2.838), (-0.4794, 0.2768, 3.499), (0.0, 0.5535, 3.499), (-0.4794, -0.2768, 3.499), (0.0, -0.5535, 3.499), (0.4794, -0.2768, 3.499), (0.4794, 0.2768, 3.499), (-0.4794, 0.2768, 3.552), (7.984e-09, 0.5535, 3.552), (-0.4794, -0.2768, 3.552), (7.984e-09, -0.5535, 3.552), (0.4794, -0.2768, 3.552), (0.4794, 0.2768, 3.552), (-0.08717, 0.05033, 3.552), (1.452e-09, 0.1007, 3.552), (-0.08717, -0.05033, 3.552), (1.452e-09, -0.1007, 3.552), (0.08717, -0.05033, 3.552), (0.08717, 0.05033, 3.552), (-0.08716, 0.05033, 4.518), (1.095e-06, 0.1007, 4.518), (-0.08716, -0.05033, 4.518), (1.095e-06, -0.1007, 4.518), (0.08717, -0.05033, 4.518), (0.08717, 0.05033, 4.518)], [], [(0, 7, 6, 1), (1, 6, 8, 2), (2, 8, 9, 3), (3, 9, 10, 4), (4, 10, 11, 5), (5, 11, 7, 0), (0, 1, 2, 3, 4, 5), (6, 7, 11, 10, 9, 8), (20, 21, 39, 38), (16, 23, 41, 33), (22, 13, 32, 40), (27, 26, 44, 45), (29, 17, 35, 47), (15, 19, 37, 31), (26, 14, 34, 44), (17, 27, 45, 35), (24, 25, 43, 42), (12, 20, 38, 30), (28, 29, 47, 46), (13, 24, 42, 32), (21, 15, 31, 39), (19, 18, 36, 37), (14, 28, 46, 34), (25, 16, 33, 43), (23, 22, 40, 41), (18, 12, 30, 36), (55, 61, 65, 59), (54, 60, 61, 55), (57, 63, 62, 56), (61, 67, 71, 65), (48, 55, 59, 49), (53, 54, 55, 48), (51, 57, 56, 52), (49, 59, 58, 50), (52, 56, 54, 53), (50, 58, 57, 51), (59, 65, 64, 58), (48, 49, 50, 51, 52, 53), (58, 64, 63, 57), (56, 62, 60, 54), (71, 77, 76, 70), (64, 70, 69, 63), (62, 68, 66, 60), (65, 71, 70, 64), (63, 69, 68, 62), (60, 66, 67, 61), (73, 72, 74, 75, 76, 77), (69, 75, 74, 68), (66, 72, 73, 67), (67, 73, 77, 71), (70, 76, 75, 69), (68, 74, 72, 66)])
_uv = me_cylinder_001.uv_layers.new(name='UVMap')
_uv.uv.foreach_set('vector', [1.0, 0.5, 1.0, 1.0, 0.8333, 1.0, 0.8333, 0.5, 0.8333, 0.5, 0.8333, 1.0, 0.6667, 1.0, 0.6667, 0.5, 0.6667, 0.5, 0.6667, 1.0, 0.5, 1.0, 0.5, 0.5, 0.5, 0.5, 0.5, 1.0, 0.3333, 1.0, 0.3333, 0.5, 0.3333, 0.5, 0.3333, 1.0, 0.1667, 1.0, 0.1667, 0.5, 0.1667, 0.5, 0.1667, 1.0, -8.941e-08, 1.0, -8.941e-08, 0.5, 0.75, 0.49, 0.9578, 0.37, 0.9578, 0.13, 0.75, 0.01, 0.5422, 0.13, 0.5422, 0.37, 0.8333, 1.0, -8.941e-08, 1.0, 0.1667, 1.0, 0.3333, 1.0, 0.5, 1.0, 0.6667, 1.0, 0.4366, 0.351, 0.452, 0.3598, 0.452, 0.3598, 0.4366, 0.351, 0.25, 0.01, 0.2559, 0.02015, 0.2559, 0.02015, 0.25, 0.01, 0.2559, 0.03788, 0.25, 0.04127, 0.25, 0.04127, 0.2559, 0.03788, 0.04802, 0.3598, 0.06337, 0.351, 0.06337, 0.351, 0.04802, 0.3598, 0.05388, 0.37, 0.04215, 0.37, 0.04215, 0.37, 0.05388, 0.37, 0.4578, 0.37, 0.4461, 0.37, 0.4461, 0.37, 0.4578, 0.37, 0.06337, 0.351, 0.06923, 0.3544, 0.06923, 0.3544, 0.06337, 0.351, 0.04215, 0.37, 0.04802, 0.3598, 0.04802, 0.3598, 0.04215, 0.37, 0.2441, 0.03788, 0.2441, 0.02015, 0.2441, 0.02015, 0.2441, 0.03788, 0.4308, 0.3544, 0.4366, 0.351, 0.4366, 0.351, 0.4308, 0.3544, 0.06923, 0.3611, 0.05388, 0.37, 0.05388, 0.37, 0.06923, 0.3611, 0.25, 0.04127, 0.2441, 0.03788, 0.2441, 0.03788, 0.25, 0.04127, 0.452, 0.3598, 0.4578, 0.37, 0.4578, 0.37, 0.452, 0.3598, 0.4461, 0.37, 0.4308, 0.3611, 0.4308, 0.3611, 0.4461, 0.37, 0.06923, 0.3544, 0.06923, 0.3611, 0.06923, 0.3611, 0.06923, 0.3544, 0.2441, 0.02015, 0.25, 0.01, 0.25, 0.01, 0.2441, 0.02015, 0.2559, 0.02015, 0.2559, 0.03788, 0.2559, 0.03788, 0.2559, 0.02015, 0.4308, 0.3611, 0.4308, 0.3544, 0.4308, 0.3544, 0.4308, 0.3611, 0.75, 0.49, 0.75, 0.49, 0.9578, 0.37, 0.9578, 0.37, 0.5422, 0.37, 0.5422, 0.37, 0.75, 0.49, 0.75, 0.49, 0.75, 0.01, 0.75, 0.01, 0.5422, 0.13, 0.5422, 0.13, 0.75, 0.49, 0.75, 0.49, 0.9578, 0.37, 0.9578, 0.37, 0.75, 0.49, 0.75, 0.49, 0.9578, 0.37, 0.9578, 0.37, 0.5422, 0.37, 0.5422, 0.37, 0.75, 0.49, 0.75, 0.49, 0.75, 0.01, 0.75, 0.01, 0.5422, 0.13, 0.5422, 0.13, 0.9578, 0.37, 0.9578, 0.37, 0.9578, 0.13, 0.9578, 0.13, 0.5422, 0.13, 0.5422, 0.13, 0.5422, 0.37, 0.5422, 0.37, 0.9578, 0.13, 0.9578, 0.13, 0.75, 0.01, 0.75, 0.01, 0.9578, 0.37, 0.9578, 0.37, 0.9578, 0.13, 0.9578, 0.13, 0.75, 0.49, 0.9578, 0.37, 0.9578, 0.13, 0.75, 0.01, 0.5422, 0.13, 0.5422, 0.37, 0.9578, 0.13, 0.9578, 0.13, 0.75, 0.01, 0.75, 0.01, 0.5422, 0.13, 0.5422, 0.13, 0.5422, 0.37, 0.5422, 0.37, 0.9578, 0.37, 0.9578, 0.37, 0.9578, 0.13, 0.9578, 0.13, 0.9578, 0.13, 0.9578, 0.13, 0.75, 0.01, 0.75, 0.01, 0.5422, 0.13, 0.5422, 0.13, 0.5422, 0.37, 0.5422, 0.37, 0.9578, 0.37, 0.9578, 0.37, 0.9578, 0.13, 0.9578, 0.13, 0.75, 0.01, 0.75, 0.01, 0.5422, 0.13, 0.5422, 0.13, 0.5422, 0.37, 0.5422, 0.37, 0.75, 0.49, 0.75, 0.49, 0.75, 0.49, 0.5422, 0.37, 0.5422, 0.13, 0.75, 0.01, 0.9578, 0.13, 0.9578, 0.37, 0.75, 0.01, 0.75, 0.01, 0.5422, 0.13, 0.5422, 0.13, 0.5422, 0.37, 0.5422, 0.37, 0.75, 0.49, 0.75, 0.49, 0.75, 0.49, 0.75, 0.49, 0.9578, 0.37, 0.9578, 0.37, 0.9578, 0.13, 0.9578, 0.13, 0.75, 0.01, 0.75, 0.01, 0.5422, 0.13, 0.5422, 0.13, 0.5422, 0.37, 0.5422, 0.37])
me_cylinder_001.update()

# ---- objects
ob_camera = bpy.data.objects.new('Camera', cam_camera)
ob_sm_winnerplatform = bpy.data.objects.new('SM_WinnerPlatform', me_cylinder)
ob_sm_winnerplatform_collider = bpy.data.objects.new('SM_WinnerPlatform_Collider', me_cylinder_001)

# ---- transforms, parenting, visibility, modifiers, constraints
ob_camera.location = (7.359, -6.926, 4.958)
ob_camera.rotation_euler = (1.109, 0.0, 0.8149)
ob_camera.lock_rotations_4d = False
ob_camera.empty_display_type = 'ARROWS'
ob_camera.color = (0.0, 0.0, 0.0, 0.0)
ob_camera.display_type = 'WIRE'
ob_camera.lineart.crease_threshold = 0.0
ob_sm_winnerplatform.location = (0.0, 0.0, 0.0)
ob_sm_winnerplatform_collider.location = (0.0, 0.0, 0.0)

# ---- collection membership
col_collection.objects.link(ob_camera)
col_collection.objects.link(ob_sm_winnerplatform)
col_collection.objects.link(ob_sm_winnerplatform_collider)

# ---- scene / render settings (as saved in the file)
scene.camera = ob_camera
scene.frame_start = 1; scene.frame_end = 250; scene.frame_set(1)
scene.render.engine = 'BLENDER_EEVEE_NEXT'
scene.render.use_motion_blur = True
scene.cycles.sampling_pattern = 'TABULATED_SOBOL'
scene.eevee.use_gtao = True
scene.eevee.use_raytracing = True
bpy.context.view_layer.update()
